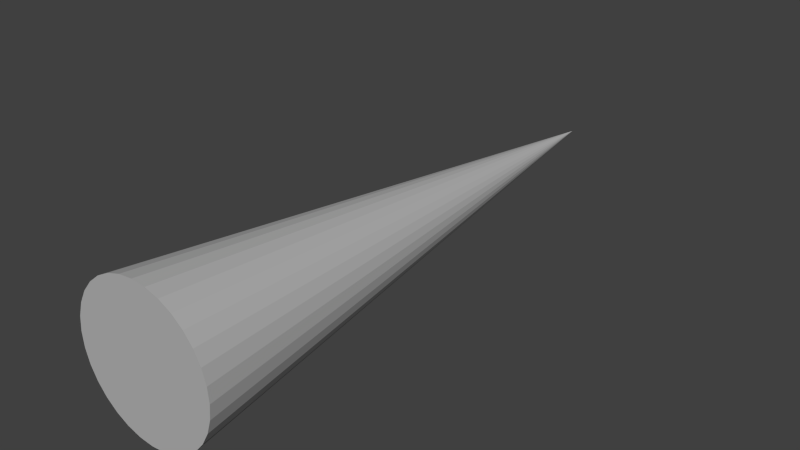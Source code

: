 # Source: spike.blend  (saved by Blender 2.69.0; exported with 4.5.12 LTS)
import bpy
from mathutils import Matrix  # noqa: F401  (used for matrix-valued properties, if any)

bpy.ops.wm.read_factory_settings(use_empty=True)
scene = bpy.context.scene
scene.name = 'Scene'

# ---- collections
col_collection_1 = bpy.data.collections.new('Collection 1'); scene.collection.children.link(col_collection_1)

# ---- materials (node trees are filled in below, after node groups)
mat_spike = bpy.data.materials.new('spike')
mat_spike.alpha_threshold = 0.0
mat_spike.use_transparent_shadow = False
mat_spike.diffuse_color = (0.4672, 0.4672, 0.4672, 1.0)
mat_spike.roughness = 0.5
mat_spike.line_color = (0.0, 0.0, 0.0, 1.0)

# ---- material node trees

# ---- world
world_world = bpy.data.worlds.new('World'); scene.world = world_world
world_world.color = (0.05088, 0.05088, 0.05088)
world_world.use_sun_shadow = False
world_world.sun_shadow_jitter_overblur = 0.0
world_world.cycles.sampling_method = 'MANUAL'
world_world.cycles.sample_map_resolution = 256

# ---- meshes
me_cone = bpy.data.meshes.new('Cone')
me_cone.from_pydata([(0.0, 1.0, -0.02238), (0.1951, 0.9808, -0.02238), (0.3827, 0.9239, -0.02238), (0.5556, 0.8315, -0.02238), (0.7071, 0.7071, -0.02238), (0.8315, 0.5556, -0.02238), (0.9239, 0.3827, -0.02238), (0.9808, 0.1951, -0.02238), (1.0, 7.581e-06, -0.02238), (0.0, 7.505e-06, 1.978), (0.9808, -0.1951, -0.02238), (0.9239, -0.3827, -0.02238), (0.8315, -0.5556, -0.02238), (0.7071, -0.7071, -0.02238), (0.5556, -0.8315, -0.02238), (0.3827, -0.9239, -0.02238), (0.1951, -0.9808, -0.02238), (-3.258e-07, -1.0, -0.02238), (-0.1951, -0.9808, -0.02238), (-0.3827, -0.9239, -0.02238), (-0.5556, -0.8315, -0.02238), (-0.7071, -0.7071, -0.02238), (-0.8315, -0.5556, -0.02238), (-0.9239, -0.3827, -0.02238), (-0.9808, -0.1951, -0.02238), (-1.0, 8.471e-06, -0.02238), (-0.9808, 0.1951, -0.02238), (-0.9239, 0.3827, -0.02238), (-0.8315, 0.5556, -0.02238), (-0.7071, 0.7071, -0.02238), (-0.5556, 0.8315, -0.02238), (-0.3827, 0.9239, -0.02238), (-0.1951, 0.9808, -0.02238)], [], [(31, 9, 32), (0, 9, 1), (30, 9, 31), (29, 9, 30), (28, 9, 29), (27, 9, 28), (26, 9, 27), (25, 9, 26), (24, 9, 25), (23, 9, 24), (22, 9, 23), (21, 9, 22), (20, 9, 21), (19, 9, 20), (18, 9, 19), (17, 9, 18), (16, 9, 17), (15, 9, 16), (14, 9, 15), (13, 9, 14), (12, 9, 13), (11, 9, 12), (10, 9, 11), (8, 9, 10), (7, 9, 8), (6, 9, 7), (5, 9, 6), (4, 9, 5), (3, 9, 4), (2, 9, 3), (32, 9, 0), (1, 9, 2), (0, 1, 2, 3, 4, 5, 6, 7, 8, 10, 11, 12, 13, 14, 15, 16, 17, 18, 19, 20, 21, 22, 23, 24, 25, 26, 27, 28, 29, 30, 31, 32)])
me_cone.materials.append(mat_spike)
me_cone.use_remesh_preserve_volume = False
me_cone.use_remesh_preserve_attributes = False
me_cone.use_mirror_vertex_groups = False
me_cone.update()

# ---- objects
ob_cone = bpy.data.objects.new('Cone', me_cone)

# ---- transforms, parenting, visibility, modifiers, constraints
ob_cone.location = (0.0, 0.0, 0.0)
ob_cone.rotation_euler = (4.712, 0.0, 0.0)
ob_cone.scale = (0.125, 0.125, 0.5)
ob_cone.lineart.crease_threshold = 0.0

# ---- collection membership
col_collection_1.objects.link(ob_cone)

# ---- scene / render settings (as saved in the file)
scene.frame_start = 1; scene.frame_end = 250; scene.frame_set(1)
scene.render.engine = 'BLENDER_EEVEE_NEXT'
scene.render.image_settings.compression = 90
scene.render.resolution_percentage = 50
scene.render.dither_intensity = 0.0
scene.cycles.use_denoising = False
scene.cycles.samples = 10
scene.cycles.sampling_pattern = 'TABULATED_SOBOL'
scene.cycles.light_sampling_threshold = 0.0
scene.cycles.use_adaptive_sampling = False
scene.cycles.use_light_tree = False
scene.cycles.blur_glossy = 0.0
scene.cycles.volume_bounces = 1
scene.cycles.pixel_filter_type = 'GAUSSIAN'
scene.cycles.sample_clamp_indirect = 0.0
scene.view_settings.view_transform = 'Standard'
bpy.context.view_layer.update()

# ---- added for rendering (the .blend has no active camera and no usable light): camera, sun
cam_auto = bpy.data.cameras.new('AutoCamera')
cam_auto.lens = 50.0
cam_auto.sensor_width = 36.0
cam_auto.clip_end = 1000.0
ob_auto_camera = bpy.data.objects.new('AutoCamera', cam_auto)
scene.collection.objects.link(ob_auto_camera)
ob_auto_camera.location = (0.98135, -0.688807, 0.78508)
ob_auto_camera.rotation_euler = (1.09748, -7.21219e-08, 0.694738)
scene.camera = ob_auto_camera
light_auto_sun = bpy.data.lights.new('AutoSun', 'SUN')
light_auto_sun.energy = 3.0
light_auto_sun.angle = 0.0523599
ob_auto_sun = bpy.data.objects.new('AutoSun', light_auto_sun)
scene.collection.objects.link(ob_auto_sun)
ob_auto_sun.rotation_euler = (0.872665, 0.174533, 0.523599)
bpy.context.view_layer.update()
